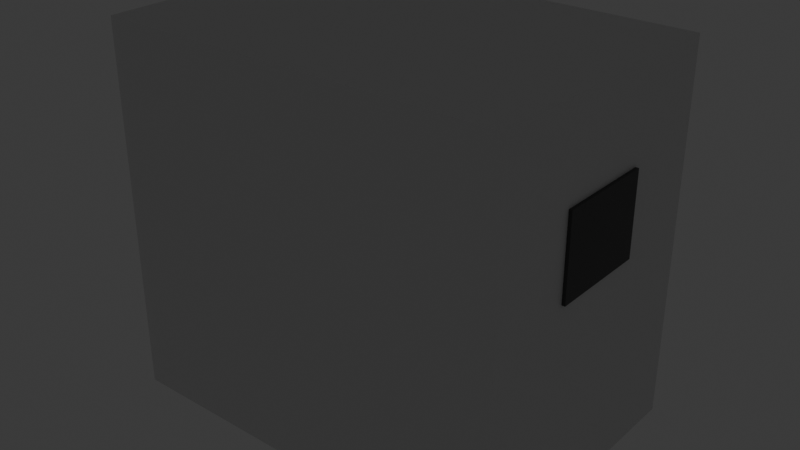 # Source: Level3.blend  (saved by Blender 5.1.30; exported with 4.5.12 LTS)
import bpy
from mathutils import Matrix  # noqa: F401  (used for matrix-valued properties, if any)

bpy.ops.wm.read_factory_settings(use_empty=True)
scene = bpy.context.scene
scene.name = 'Scene'

# ---- collections
col_collection = bpy.data.collections.new('Collection'); scene.collection.children.link(col_collection)

# ---- materials (node trees are filled in below, after node groups)
mat_material = bpy.data.materials.new('Material')
mat_material.alpha_threshold = 0.0
mat_material.use_backface_culling_lightprobe_volume = False
mat_material.roughness = 0.5
mat_material.line_color = (0.0, 0.0, 0.0, 1.0)
mat_tempdoor = bpy.data.materials.new('TempDoor')
mat_tempdoor.alpha_threshold = 0.0
mat_tempdoor.use_backface_culling_lightprobe_volume = False
mat_tempdoor.roughness = 0.5
mat_tempdoor.line_color = (0.0, 0.0, 0.0, 1.0)
mat_glass = bpy.data.materials.new('Glass')

# ---- material node trees
mat_material.use_nodes = True; mat_material.node_tree.nodes.clear()
_N = mat_material.node_tree.nodes; _L = mat_material.node_tree.links
n0 = _N.new('ShaderNodeOutputMaterial'); n0.name = 'Material Output'; n0.location = (200, 100)
n1 = _N.new('ShaderNodeBsdfPrincipled'); n1.name = 'Principled BSDF'; n1.location = (-200, 100)
_L.new(n1.outputs[0], n0.inputs[0])
n0.is_active_output = True
mat_tempdoor.use_nodes = True; mat_tempdoor.node_tree.nodes.clear()
_N = mat_tempdoor.node_tree.nodes; _L = mat_tempdoor.node_tree.links
n0 = _N.new('ShaderNodeOutputMaterial'); n0.name = 'Material Output'; n0.location = (200, 100)
n1 = _N.new('ShaderNodeBsdfPrincipled'); n1.name = 'Principled BSDF'; n1.location = (-200, 100)
n1.inputs[0].default_value = (0.07199, 0.07199, 0.07199, 1.0)
_L.new(n1.outputs[0], n0.inputs[0])
n0.is_active_output = True
mat_glass.use_nodes = True; mat_glass.node_tree.nodes.clear()
_N = mat_glass.node_tree.nodes; _L = mat_glass.node_tree.links
n0 = _N.new('ShaderNodeBsdfPrincipled'); n0.name = 'Principled BSDF'; n0.location = (-200, 100)
n0.inputs[0].default_value = (0.1644, 0.315, 0.8, 1.0)
n1 = _N.new('ShaderNodeOutputMaterial'); n1.name = 'Material Output'; n1.location = (200, 100)
_L.new(n0.outputs[0], n1.inputs[0])
n1.is_active_output = True

# ---- world
world_world = bpy.data.worlds.new('World'); scene.world = world_world
world_world.use_nodes = True; world_world.node_tree.nodes.clear()
_N = world_world.node_tree.nodes; _L = world_world.node_tree.links
n0 = _N.new('ShaderNodeOutputWorld'); n0.name = 'World Output'; n0.location = (200, 100)
n1 = _N.new('ShaderNodeBackground'); n1.name = 'Background'; n1.location = (-200, 100)
n1.inputs[0].default_value = (0.05088, 0.05088, 0.05088, 1.0)
_L.new(n1.outputs[0], n0.inputs[0])
n0.is_active_output = True
world_world.color = (0.05088, 0.05088, 0.05088)
world_world.sun_shadow_jitter_overblur = 0.0

# ---- lights
light_point = bpy.data.lights.new('Point', 'POINT')
light_point.energy = 30.0
light_point_001 = bpy.data.lights.new('Point.001', 'POINT')
light_point_001.energy = 30.0
light_point_002 = bpy.data.lights.new('Point.002', 'POINT')

# ---- meshes
me_cube_094 = bpy.data.meshes.new('Cube.094')
me_cube_094.from_pydata([(-0.1, -0.9, -0.1), (-0.1, -0.9, 0.1), (-0.1, 0.9, -0.1), (-0.1, 0.9, 0.1), (0.1, -0.9, -0.1), (0.1, -0.9, 0.1), (0.1, 0.9, -0.1), (0.1, 0.9, 0.1)], [], [(0, 1, 3, 2), (2, 3, 7, 6), (6, 7, 5, 4), (4, 5, 1, 0), (2, 6, 4, 0), (7, 3, 1, 5)])
_uv = me_cube_094.uv_layers.new(name='UVMap')
_uv.uv.foreach_set('vector', [0.0, 0.0, 1.0, 0.0, 1.0, 1.0, 0.0, 1.0, 0.0, 0.0, 1.0, 0.0, 1.0, 1.0, 0.0, 1.0, 0.0, 0.0, 1.0, 0.0, 1.0, 1.0, 0.0, 1.0, 0.0, 0.0, 1.0, 0.0, 1.0, 1.0, 0.0, 1.0, 0.0, 0.0, 1.0, 0.0, 1.0, 1.0, 0.0, 1.0, 0.0, 0.0, 1.0, 0.0, 1.0, 1.0, 0.0, 1.0])
me_cube_094.materials.append(mat_material)
me_cube_094.update()
me_cube_093 = bpy.data.meshes.new('Cube.093')
me_cube_093.from_pydata([(-0.1, -0.9, -0.1), (-0.1, -0.9, 0.1), (-0.1, 0.9, -0.1), (-0.1, 0.9, 0.1), (0.1, -0.9, -0.1), (0.1, -0.9, 0.1), (0.1, 0.9, -0.1), (0.1, 0.9, 0.1)], [], [(0, 1, 3, 2), (2, 3, 7, 6), (6, 7, 5, 4), (4, 5, 1, 0), (2, 6, 4, 0), (7, 3, 1, 5)])
_uv = me_cube_093.uv_layers.new(name='UVMap')
_uv.uv.foreach_set('vector', [0.0, 0.0, 1.0, 0.0, 1.0, 1.0, 0.0, 1.0, 0.0, 0.0, 1.0, 0.0, 1.0, 1.0, 0.0, 1.0, 0.0, 0.0, 1.0, 0.0, 1.0, 1.0, 0.0, 1.0, 0.0, 0.0, 1.0, 0.0, 1.0, 1.0, 0.0, 1.0, 0.0, 0.0, 1.0, 0.0, 1.0, 1.0, 0.0, 1.0, 0.0, 0.0, 1.0, 0.0, 1.0, 1.0, 0.0, 1.0])
me_cube_093.materials.append(mat_material)
me_cube_093.update()
me_cube_092 = bpy.data.meshes.new('Cube.092')
me_cube_092.from_pydata([(-0.09999, -0.9, -0.1), (-0.09999, -0.9, 0.1), (-0.09999, 0.9, -0.1), (-0.09999, 0.9, 0.1), (0.1, -0.9, -0.1), (0.1, -0.9, 0.1), (0.1, 0.9, -0.1), (0.1, 0.9, 0.1)], [], [(0, 1, 3, 2), (2, 3, 7, 6), (6, 7, 5, 4), (4, 5, 1, 0), (2, 6, 4, 0), (7, 3, 1, 5)])
_uv = me_cube_092.uv_layers.new(name='UVMap')
_uv.uv.foreach_set('vector', [0.0, 0.0, 1.0, 0.0, 1.0, 1.0, 0.0, 1.0, 0.0, 0.0, 1.0, 0.0, 1.0, 1.0, 0.0, 1.0, 0.0, 0.0, 1.0, 0.0, 1.0, 1.0, 0.0, 1.0, 0.0, 0.0, 1.0, 0.0, 1.0, 1.0, 0.0, 1.0, 0.0, 0.0, 1.0, 0.0, 1.0, 1.0, 0.0, 1.0, 0.0, 0.0, 1.0, 0.0, 1.0, 1.0, 0.0, 1.0])
me_cube_092.materials.append(mat_material)
me_cube_092.update()
me_cube_084 = bpy.data.meshes.new('Cube.084')
me_cube_084.from_pydata([(-0.1, -0.1, -1.75), (-0.1, -0.1, 1.75), (-0.1, 0.1, -1.75), (-0.1, 0.1, 1.75), (0.09999, -0.1, -1.75), (0.09999, -0.1, 1.75), (0.09999, 0.1, -1.75), (0.09999, 0.1, 1.75)], [], [(0, 1, 3, 2), (2, 3, 7, 6), (6, 7, 5, 4), (4, 5, 1, 0), (2, 6, 4, 0), (7, 3, 1, 5)])
_uv = me_cube_084.uv_layers.new(name='UVMap')
_uv.uv.foreach_set('vector', [0.0, 0.0, 1.0, 0.0, 1.0, 1.0, 0.0, 1.0, 0.0, 0.0, 1.0, 0.0, 1.0, 1.0, 0.0, 1.0, 0.0, 0.0, 1.0, 0.0, 1.0, 1.0, 0.0, 1.0, 0.0, 0.0, 1.0, 0.0, 1.0, 1.0, 0.0, 1.0, 0.0, 0.0, 1.0, 0.0, 1.0, 1.0, 0.0, 1.0, 0.0, 0.0, 1.0, 0.0, 1.0, 1.0, 0.0, 1.0])
me_cube_084.materials.append(mat_material)
me_cube_084.update()
me_cube_144 = bpy.data.meshes.new('Cube.144')
me_cube_144.from_pydata([(-1.0, -0.1, -1.5), (-1.0, -0.1, 1.5), (-1.0, 0.1, -1.5), (-1.0, 0.1, 1.5), (1.0, -0.1, -1.5), (1.0, -0.1, 1.5), (1.0, 0.1, -1.5), (1.0, 0.1, 1.5)], [], [(0, 1, 3, 2), (2, 3, 7, 6), (6, 7, 5, 4), (4, 5, 1, 0), (2, 6, 4, 0), (7, 3, 1, 5)])
_uv = me_cube_144.uv_layers.new(name='UVMap')
_uv.uv.foreach_set('vector', [0.0, 0.0, 1.0, 0.0, 1.0, 1.0, 0.0, 1.0, 0.0, 0.0, 1.0, 0.0, 1.0, 1.0, 0.0, 1.0, 0.0, 0.0, 1.0, 0.0, 1.0, 1.0, 0.0, 1.0, 0.0, 0.0, 1.0, 0.0, 1.0, 1.0, 0.0, 1.0, 0.0, 0.0, 1.0, 0.0, 1.0, 1.0, 0.0, 1.0, 0.0, 0.0, 1.0, 0.0, 1.0, 1.0, 0.0, 1.0])
me_cube_144.materials.append(mat_material)
me_cube_144.update()
me_cube_143 = bpy.data.meshes.new('Cube.143')
me_cube_143.from_pydata([(-1.0, -0.1, -1.5), (-1.0, -0.1, 1.5), (-1.0, 0.1, -1.5), (-1.0, 0.1, 1.5), (1.0, -0.1, -1.5), (1.0, -0.1, 1.5), (1.0, 0.1, -1.5), (1.0, 0.1, 1.5)], [], [(0, 1, 3, 2), (2, 3, 7, 6), (6, 7, 5, 4), (4, 5, 1, 0), (2, 6, 4, 0), (7, 3, 1, 5)])
_uv = me_cube_143.uv_layers.new(name='UVMap')
_uv.uv.foreach_set('vector', [0.0, 0.0, 1.0, 0.0, 1.0, 1.0, 0.0, 1.0, 0.0, 0.0, 1.0, 0.0, 1.0, 1.0, 0.0, 1.0, 0.0, 0.0, 1.0, 0.0, 1.0, 1.0, 0.0, 1.0, 0.0, 0.0, 1.0, 0.0, 1.0, 1.0, 0.0, 1.0, 0.0, 0.0, 1.0, 0.0, 1.0, 1.0, 0.0, 1.0, 0.0, 0.0, 1.0, 0.0, 1.0, 1.0, 0.0, 1.0])
me_cube_143.materials.append(mat_material)
me_cube_143.update()
me_cube_083 = bpy.data.meshes.new('Cube.083')
me_cube_083.from_pydata([(-0.1, -0.1, -1.75), (-0.1, -0.1, 1.75), (-0.1, 0.1, -1.75), (-0.1, 0.1, 1.75), (0.1, -0.1, -1.75), (0.1, -0.1, 1.75), (0.1, 0.1, -1.75), (0.1, 0.1, 1.75)], [], [(0, 1, 3, 2), (2, 3, 7, 6), (6, 7, 5, 4), (4, 5, 1, 0), (2, 6, 4, 0), (7, 3, 1, 5)])
_uv = me_cube_083.uv_layers.new(name='UVMap')
_uv.uv.foreach_set('vector', [0.0, 0.0, 1.0, 0.0, 1.0, 1.0, 0.0, 1.0, 0.0, 0.0, 1.0, 0.0, 1.0, 1.0, 0.0, 1.0, 0.0, 0.0, 1.0, 0.0, 1.0, 1.0, 0.0, 1.0, 0.0, 0.0, 1.0, 0.0, 1.0, 1.0, 0.0, 1.0, 0.0, 0.0, 1.0, 0.0, 1.0, 1.0, 0.0, 1.0, 0.0, 0.0, 1.0, 0.0, 1.0, 1.0, 0.0, 1.0])
me_cube_083.materials.append(mat_material)
me_cube_083.update()
me_cube_091 = bpy.data.meshes.new('Cube.091')
me_cube_091.from_pydata([(-0.09999, -0.9, -0.1), (-0.09999, -0.9, 0.1), (-0.09999, 0.9, -0.1), (-0.09999, 0.9, 0.1), (0.1, -0.9, -0.1), (0.1, -0.9, 0.1), (0.1, 0.9, -0.1), (0.1, 0.9, 0.1)], [], [(0, 1, 3, 2), (2, 3, 7, 6), (6, 7, 5, 4), (4, 5, 1, 0), (2, 6, 4, 0), (7, 3, 1, 5)])
_uv = me_cube_091.uv_layers.new(name='UVMap')
_uv.uv.foreach_set('vector', [0.0, 0.0, 1.0, 0.0, 1.0, 1.0, 0.0, 1.0, 0.0, 0.0, 1.0, 0.0, 1.0, 1.0, 0.0, 1.0, 0.0, 0.0, 1.0, 0.0, 1.0, 1.0, 0.0, 1.0, 0.0, 0.0, 1.0, 0.0, 1.0, 1.0, 0.0, 1.0, 0.0, 0.0, 1.0, 0.0, 1.0, 1.0, 0.0, 1.0, 0.0, 0.0, 1.0, 0.0, 1.0, 1.0, 0.0, 1.0])
me_cube_091.materials.append(mat_material)
me_cube_091.update()
me_cube_090 = bpy.data.meshes.new('Cube.090')
me_cube_090.from_pydata([(-0.1, -0.9, -0.1), (-0.1, -0.9, 0.1), (-0.1, 0.9, -0.1), (-0.1, 0.9, 0.1), (0.1, -0.9, -0.1), (0.1, -0.9, 0.1), (0.1, 0.9, -0.1), (0.1, 0.9, 0.1)], [], [(0, 1, 3, 2), (2, 3, 7, 6), (6, 7, 5, 4), (4, 5, 1, 0), (2, 6, 4, 0), (7, 3, 1, 5)])
_uv = me_cube_090.uv_layers.new(name='UVMap')
_uv.uv.foreach_set('vector', [0.0, 0.0, 1.0, 0.0, 1.0, 1.0, 0.0, 1.0, 0.0, 0.0, 1.0, 0.0, 1.0, 1.0, 0.0, 1.0, 0.0, 0.0, 1.0, 0.0, 1.0, 1.0, 0.0, 1.0, 0.0, 0.0, 1.0, 0.0, 1.0, 1.0, 0.0, 1.0, 0.0, 0.0, 1.0, 0.0, 1.0, 1.0, 0.0, 1.0, 0.0, 0.0, 1.0, 0.0, 1.0, 1.0, 0.0, 1.0])
me_cube_090.materials.append(mat_material)
me_cube_090.update()
me_cube_080 = bpy.data.meshes.new('Cube.080')
me_cube_080.from_pydata([(-0.1, -0.1, -0.75), (-0.1, -0.1, 0.75), (-0.1, 0.1, -0.75), (-0.1, 0.1, 0.75), (0.1, -0.1, -0.75), (0.1, -0.1, 0.75), (0.1, 0.1, -0.75), (0.1, 0.1, 0.75)], [], [(0, 1, 3, 2), (2, 3, 7, 6), (6, 7, 5, 4), (4, 5, 1, 0), (2, 6, 4, 0), (7, 3, 1, 5)])
_uv = me_cube_080.uv_layers.new(name='UVMap')
_uv.uv.foreach_set('vector', [0.0, 0.0, 1.0, 0.0, 1.0, 1.0, 0.0, 1.0, 0.0, 0.0, 1.0, 0.0, 1.0, 1.0, 0.0, 1.0, 0.0, 0.0, 1.0, 0.0, 1.0, 1.0, 0.0, 1.0, 0.0, 0.0, 1.0, 0.0, 1.0, 1.0, 0.0, 1.0, 0.0, 0.0, 1.0, 0.0, 1.0, 1.0, 0.0, 1.0, 0.0, 0.0, 1.0, 0.0, 1.0, 1.0, 0.0, 1.0])
me_cube_080.materials.append(mat_material)
me_cube_080.update()
me_cube_079 = bpy.data.meshes.new('Cube.079')
me_cube_079.from_pydata([(-0.1, -0.1, -0.75), (-0.1, -0.1, 0.75), (-0.1, 0.1, -0.75), (-0.1, 0.1, 0.75), (0.1, -0.1, -0.75), (0.1, -0.1, 0.75), (0.1, 0.1, -0.75), (0.1, 0.1, 0.75)], [], [(0, 1, 3, 2), (2, 3, 7, 6), (6, 7, 5, 4), (4, 5, 1, 0), (2, 6, 4, 0), (7, 3, 1, 5)])
_uv = me_cube_079.uv_layers.new(name='UVMap')
_uv.uv.foreach_set('vector', [0.0, 0.0, 1.0, 0.0, 1.0, 1.0, 0.0, 1.0, 0.0, 0.0, 1.0, 0.0, 1.0, 1.0, 0.0, 1.0, 0.0, 0.0, 1.0, 0.0, 1.0, 1.0, 0.0, 1.0, 0.0, 0.0, 1.0, 0.0, 1.0, 1.0, 0.0, 1.0, 0.0, 0.0, 1.0, 0.0, 1.0, 1.0, 0.0, 1.0, 0.0, 0.0, 1.0, 0.0, 1.0, 1.0, 0.0, 1.0])
me_cube_079.materials.append(mat_material)
me_cube_079.update()
me_cube_089 = bpy.data.meshes.new('Cube.089')
me_cube_089.from_pydata([(-0.1, -0.9, -0.1), (-0.1, -0.9, 0.1), (-0.1, 0.9, -0.1), (-0.1, 0.9, 0.1), (0.1, -0.9, -0.1), (0.1, -0.9, 0.1), (0.1, 0.9, -0.1), (0.1, 0.9, 0.1)], [], [(0, 1, 3, 2), (2, 3, 7, 6), (6, 7, 5, 4), (4, 5, 1, 0), (2, 6, 4, 0), (7, 3, 1, 5)])
_uv = me_cube_089.uv_layers.new(name='UVMap')
_uv.uv.foreach_set('vector', [0.0, 0.0, 1.0, 0.0, 1.0, 1.0, 0.0, 1.0, 0.0, 0.0, 1.0, 0.0, 1.0, 1.0, 0.0, 1.0, 0.0, 0.0, 1.0, 0.0, 1.0, 1.0, 0.0, 1.0, 0.0, 0.0, 1.0, 0.0, 1.0, 1.0, 0.0, 1.0, 0.0, 0.0, 1.0, 0.0, 1.0, 1.0, 0.0, 1.0, 0.0, 0.0, 1.0, 0.0, 1.0, 1.0, 0.0, 1.0])
me_cube_089.materials.append(mat_material)
me_cube_089.update()
me_cube_088 = bpy.data.meshes.new('Cube.088')
me_cube_088.from_pydata([(-0.1, -0.9, -0.1), (-0.1, -0.9, 0.1), (-0.1, 0.9, -0.1), (-0.1, 0.9, 0.1), (0.1, -0.9, -0.1), (0.1, -0.9, 0.1), (0.1, 0.9, -0.1), (0.1, 0.9, 0.1)], [], [(0, 1, 3, 2), (2, 3, 7, 6), (6, 7, 5, 4), (4, 5, 1, 0), (2, 6, 4, 0), (7, 3, 1, 5)])
_uv = me_cube_088.uv_layers.new(name='UVMap')
_uv.uv.foreach_set('vector', [0.0, 0.0, 1.0, 0.0, 1.0, 1.0, 0.0, 1.0, 0.0, 0.0, 1.0, 0.0, 1.0, 1.0, 0.0, 1.0, 0.0, 0.0, 1.0, 0.0, 1.0, 1.0, 0.0, 1.0, 0.0, 0.0, 1.0, 0.0, 1.0, 1.0, 0.0, 1.0, 0.0, 0.0, 1.0, 0.0, 1.0, 1.0, 0.0, 1.0, 0.0, 0.0, 1.0, 0.0, 1.0, 1.0, 0.0, 1.0])
me_cube_088.materials.append(mat_material)
me_cube_088.update()
me_cube_071 = bpy.data.meshes.new('Cube.071')
me_cube_071.from_pydata([(-0.1, -0.1, -1.0), (-0.1, -0.1, 1.0), (-0.1, 0.1, -1.0), (-0.1, 0.1, 1.0), (0.1, -0.1, -1.0), (0.1, -0.1, 1.0), (0.1, 0.1, -1.0), (0.1, 0.1, 1.0)], [], [(0, 1, 3, 2), (2, 3, 7, 6), (6, 7, 5, 4), (4, 5, 1, 0), (2, 6, 4, 0), (7, 3, 1, 5)])
_uv = me_cube_071.uv_layers.new(name='UVMap')
_uv.uv.foreach_set('vector', [0.0, 0.0, 1.0, 0.0, 1.0, 1.0, 0.0, 1.0, 0.0, 0.0, 1.0, 0.0, 1.0, 1.0, 0.0, 1.0, 0.0, 0.0, 1.0, 0.0, 1.0, 1.0, 0.0, 1.0, 0.0, 0.0, 1.0, 0.0, 1.0, 1.0, 0.0, 1.0, 0.0, 0.0, 1.0, 0.0, 1.0, 1.0, 0.0, 1.0, 0.0, 0.0, 1.0, 0.0, 1.0, 1.0, 0.0, 1.0])
me_cube_071.materials.append(mat_material)
me_cube_071.update()
me_cube_063 = bpy.data.meshes.new('Cube.063')
me_cube_063.from_pydata([(-1.0, -0.1, -1.0), (-1.0, -0.1, 1.0), (-1.0, 0.1, -1.0), (-1.0, 0.1, 1.0), (1.0, -0.1, -1.0), (1.0, -0.1, 1.0), (1.0, 0.1, -1.0), (1.0, 0.1, 1.0)], [], [(0, 1, 3, 2), (2, 3, 7, 6), (6, 7, 5, 4), (4, 5, 1, 0), (2, 6, 4, 0), (7, 3, 1, 5)])
_uv = me_cube_063.uv_layers.new(name='UVMap')
_uv.uv.foreach_set('vector', [0.0, 0.0, 1.0, 0.0, 1.0, 1.0, 0.0, 1.0, 0.0, 0.0, 1.0, 0.0, 1.0, 1.0, 0.0, 1.0, 0.0, 0.0, 1.0, 0.0, 1.0, 1.0, 0.0, 1.0, 0.0, 0.0, 1.0, 0.0, 1.0, 1.0, 0.0, 1.0, 0.0, 0.0, 1.0, 0.0, 1.0, 1.0, 0.0, 1.0, 0.0, 0.0, 1.0, 0.0, 1.0, 1.0, 0.0, 1.0])
me_cube_063.materials.append(mat_material)
me_cube_063.update()
me_cube_087 = bpy.data.meshes.new('Cube.087')
me_cube_087.from_pydata([(-0.1, -0.9, -0.1), (-0.1, -0.9, 0.1), (-0.1, 0.9, -0.1), (-0.1, 0.9, 0.1), (0.1, -0.9, -0.1), (0.1, -0.9, 0.1), (0.1, 0.9, -0.1), (0.1, 0.9, 0.1)], [], [(0, 1, 3, 2), (2, 3, 7, 6), (6, 7, 5, 4), (4, 5, 1, 0), (2, 6, 4, 0), (7, 3, 1, 5)])
_uv = me_cube_087.uv_layers.new(name='UVMap')
_uv.uv.foreach_set('vector', [0.0, 0.0, 1.0, 0.0, 1.0, 1.0, 0.0, 1.0, 0.0, 0.0, 1.0, 0.0, 1.0, 1.0, 0.0, 1.0, 0.0, 0.0, 1.0, 0.0, 1.0, 1.0, 0.0, 1.0, 0.0, 0.0, 1.0, 0.0, 1.0, 1.0, 0.0, 1.0, 0.0, 0.0, 1.0, 0.0, 1.0, 1.0, 0.0, 1.0, 0.0, 0.0, 1.0, 0.0, 1.0, 1.0, 0.0, 1.0])
me_cube_087.materials.append(mat_material)
me_cube_087.update()
me_cube_095 = bpy.data.meshes.new('Cube.095')
me_cube_095.from_pydata([(-0.1, -0.1, -2.0), (-0.1, -0.1, 2.0), (-0.1, 0.1, -2.0), (-0.1, 0.1, 2.0), (0.1, -0.1, -2.0), (0.1, -0.1, 2.0), (0.1, 0.1, -2.0), (0.1, 0.1, 2.0)], [], [(0, 1, 3, 2), (2, 3, 7, 6), (6, 7, 5, 4), (4, 5, 1, 0), (2, 6, 4, 0), (7, 3, 1, 5)])
_uv = me_cube_095.uv_layers.new(name='UVMap')
_uv.uv.foreach_set('vector', [0.0, 0.0, 1.0, 0.0, 1.0, 1.0, 0.0, 1.0, 0.0, 0.0, 1.0, 0.0, 1.0, 1.0, 0.0, 1.0, 0.0, 0.0, 1.0, 0.0, 1.0, 1.0, 0.0, 1.0, 0.0, 0.0, 1.0, 0.0, 1.0, 1.0, 0.0, 1.0, 0.0, 0.0, 1.0, 0.0, 1.0, 1.0, 0.0, 1.0, 0.0, 0.0, 1.0, 0.0, 1.0, 1.0, 0.0, 1.0])
me_cube_095.materials.append(mat_material)
me_cube_095.update()
me_cube_057 = bpy.data.meshes.new('Cube.057')
me_cube_057.from_pydata([(-1.0, -0.1, -1.0), (-1.0, -0.1, 1.0), (-1.0, 0.1, -1.0), (-1.0, 0.1, 1.0), (1.0, -0.1, -1.0), (1.0, -0.1, 1.0), (1.0, 0.1, -1.0), (1.0, 0.1, 1.0)], [], [(0, 1, 3, 2), (2, 3, 7, 6), (6, 7, 5, 4), (4, 5, 1, 0), (2, 6, 4, 0), (7, 3, 1, 5)])
_uv = me_cube_057.uv_layers.new(name='UVMap')
_uv.uv.foreach_set('vector', [0.0, 0.0, 1.0, 0.0, 1.0, 1.0, 0.0, 1.0, 0.0, 0.0, 1.0, 0.0, 1.0, 1.0, 0.0, 1.0, 0.0, 0.0, 1.0, 0.0, 1.0, 1.0, 0.0, 1.0, 0.0, 0.0, 1.0, 0.0, 1.0, 1.0, 0.0, 1.0, 0.0, 0.0, 1.0, 0.0, 1.0, 1.0, 0.0, 1.0, 0.0, 0.0, 1.0, 0.0, 1.0, 1.0, 0.0, 1.0])
me_cube_057.materials.append(mat_material)
me_cube_057.update()
me_cube_049 = bpy.data.meshes.new('Cube.049')
me_cube_049.from_pydata([(-1.0, -2.1, -0.1), (-1.0, -2.1, 0.1), (-1.0, 2.1, -0.1), (-1.0, 2.1, 0.1), (1.0, -2.1, -0.1), (1.0, -2.1, 0.1), (1.0, 2.1, -0.1), (1.0, 2.1, 0.1)], [], [(0, 1, 3, 2), (2, 3, 7, 6), (6, 7, 5, 4), (4, 5, 1, 0), (2, 6, 4, 0), (7, 3, 1, 5)])
_uv = me_cube_049.uv_layers.new(name='UVMap')
_uv.uv.foreach_set('vector', [0.0, 0.0, 1.0, 0.0, 1.0, 1.0, 0.0, 1.0, 0.0, 0.0, 1.0, 0.0, 1.0, 1.0, 0.0, 1.0, 0.0, 0.0, 1.0, 0.0, 1.0, 1.0, 0.0, 1.0, 0.0, 0.0, 1.0, 0.0, 1.0, 1.0, 0.0, 1.0, 0.0, 0.0, 1.0, 0.0, 1.0, 1.0, 0.0, 1.0, 0.0, 0.0, 1.0, 0.0, 1.0, 1.0, 0.0, 1.0])
me_cube_049.materials.append(mat_material)
me_cube_049.update()
me_plane_003 = bpy.data.meshes.new('Plane.003')
me_plane_003.from_pydata([(-6.221, -4.45, -4.786), (5.779, -4.45, -4.786), (-6.221, 3.55, -4.786), (5.779, 3.55, -4.786), (-6.221, 3.55, -2.286), (5.779, 3.55, -2.286), (-6.221, 3.55, 2.714), (5.779, 3.55, 2.714), (-6.221, 3.55, 4.214), (5.779, 3.55, 4.214), (3.779, -4.45, -4.786), (3.779, 3.55, -4.786), (3.779, 3.55, -2.286), (3.779, 3.55, 2.714), (3.779, 3.55, 4.214), (0.7786, 3.55, -4.786), (0.7786, 3.55, -2.286), (0.7786, 3.55, 2.714), (0.7786, 3.55, 4.214), (0.7786, -4.45, -4.786), (-1.221, 3.55, -4.786), (-1.221, 3.55, -2.286), (-1.221, 3.55, 2.714), (-1.221, 3.55, 4.214), (-1.221, -4.45, -4.786), (-4.221, 3.55, -4.786), (-4.221, 3.55, -2.286), (-4.221, 3.55, 2.714), (-4.221, 3.55, 4.214), (-4.221, -4.45, -4.786), (5.779, 3.55, 0.2143), (-6.221, 3.55, 0.2143), (3.779, 3.55, 0.2143), (0.7786, 3.55, 0.2143), (-1.221, 3.55, 0.2143), (-4.221, 3.55, 0.2143), (-6.221, -4.45, -2.286), (5.779, -4.45, -2.286), (3.779, -4.45, -2.286), (0.7786, -4.45, -2.286), (-1.221, -4.45, -2.286), (-4.221, -4.45, -2.286), (-6.221, -4.45, 0.2143), (5.779, -4.45, 0.2143), (3.779, -4.45, 0.2143), (0.7786, -4.45, 0.2143), (-1.221, -4.45, 0.2143), (-4.221, -4.45, 0.2143), (-6.221, -4.45, 2.714), (5.779, -4.45, 2.714), (3.779, -4.45, 2.714), (0.7786, -4.45, 2.714), (-1.221, -4.45, 2.714), (-4.221, -4.45, 2.714), (-6.221, -4.45, 4.214), (5.779, -4.45, 4.214), (3.779, -4.45, 4.214), (0.7786, -4.45, 4.214), (-1.221, -4.45, 4.214), (-4.221, -4.45, 4.214), (-6.221, 0.55, -4.786), (5.779, 0.55, -4.786), (3.779, 0.55, -4.786), (0.7786, 0.55, -4.786), (-1.221, 0.55, -4.786), (-4.221, 0.55, -4.786), (5.779, 0.55, -2.286), (5.779, 0.55, 0.2143), (5.779, 0.55, 2.714), (5.779, 0.55, 4.214), (-6.221, -1.45, -4.786), (5.779, -1.45, -4.786), (3.779, -1.45, -4.786), (0.7786, -1.45, -4.786), (-1.221, -1.45, -4.786), (-4.221, -1.45, -4.786), (5.779, -1.45, -2.286), (5.779, -1.45, 0.2143), (5.779, -1.45, 2.714), (5.779, -1.45, 4.214), (-6.221, 0.55, -2.286), (-6.221, -1.45, -2.286), (-6.221, 0.55, 0.2143), (-6.221, -1.45, 0.2143), (-6.221, 0.55, 2.714), (-6.221, -1.45, 2.714), (-6.221, 0.55, 4.214), (-6.221, -1.45, 4.214), (-4.221, 0.55, 4.214), (-4.221, -1.45, 4.214), (-1.221, 0.55, 4.214), (-1.221, -1.45, 4.214), (0.7786, 0.55, 4.214), (0.7786, -1.45, 4.214), (3.779, 0.55, 4.214), (3.779, -1.45, 4.214), (3.779, 3.75, 0.2143), (3.779, 3.75, 2.714), (0.7786, 3.75, 2.714), (0.7786, 3.75, -4.786), (0.7786, 3.75, -2.286), (0.7786, 3.75, 0.2143), (-1.221, 3.75, -4.786), (-1.221, 3.75, -2.286), (-1.221, 3.75, 2.714), (-1.221, 3.75, 0.2143), (-4.221, 3.75, 2.714), (-4.221, 3.75, 0.2143), (5.979, -1.45, 0.2143), (5.979, 0.55, 0.2143), (5.979, -1.45, 2.714), (5.979, 0.55, 2.714)], [], [(62, 61, 3, 11), (11, 3, 5, 12), (32, 30, 7, 13), (13, 7, 9, 14), (17, 13, 14, 18), (33, 32, 96, 101), (15, 11, 12, 16), (63, 62, 11, 15), (64, 63, 15, 20), (16, 21, 103, 100), (22, 27, 106, 104), (22, 17, 18, 23), (27, 22, 23, 28), (34, 33, 101, 105), (25, 20, 21, 26), (65, 64, 20, 25), (60, 65, 25, 2), (2, 25, 26, 4), (31, 35, 27, 6), (6, 27, 28, 8), (4, 26, 35, 31), (26, 21, 34, 35), (21, 16, 33, 34), (16, 12, 32, 33), (12, 5, 30, 32), (71, 1, 37, 76), (19, 24, 40, 39), (24, 29, 41, 40), (1, 10, 38, 37), (10, 19, 39, 38), (29, 0, 36, 41), (39, 40, 46, 45), (76, 37, 43, 77), (40, 41, 47, 46), (38, 39, 45, 44), (37, 38, 44, 43), (41, 36, 42, 47), (77, 43, 49, 78), (46, 47, 53, 52), (44, 45, 51, 50), (43, 44, 50, 49), (47, 42, 48, 53), (45, 46, 52, 51), (52, 53, 59, 58), (50, 51, 57, 56), (49, 50, 56, 55), (53, 48, 54, 59), (51, 52, 58, 57), (78, 49, 55, 79), (7, 68, 69, 9), (30, 67, 68, 7), (5, 66, 67, 30), (3, 61, 66, 5), (70, 75, 65, 60), (75, 74, 64, 65), (74, 73, 63, 64), (73, 72, 62, 63), (72, 71, 61, 62), (10, 1, 71, 72), (19, 10, 72, 73), (24, 19, 73, 74), (29, 24, 74, 75), (0, 29, 75, 70), (68, 78, 79, 69), (77, 78, 110, 108), (66, 76, 77, 67), (61, 71, 76, 66), (70, 60, 80, 81), (60, 2, 4, 80), (0, 70, 81, 36), (81, 80, 82, 83), (80, 4, 31, 82), (36, 81, 83, 42), (83, 82, 84, 85), (82, 31, 6, 84), (42, 83, 85, 48), (85, 84, 86, 87), (84, 6, 8, 86), (48, 85, 87, 54), (87, 86, 88, 89), (86, 8, 28, 88), (54, 87, 89, 59), (89, 88, 90, 91), (88, 28, 23, 90), (59, 89, 91, 58), (91, 90, 92, 93), (90, 23, 18, 92), (58, 91, 93, 57), (93, 92, 94, 95), (92, 18, 14, 94), (57, 93, 95, 56), (95, 94, 69, 79), (94, 14, 9, 69), (56, 95, 79, 55), (32, 13, 97, 96), (17, 22, 104, 98), (27, 35, 107, 106), (35, 34, 105, 107), (13, 17, 98, 97), (20, 15, 99, 102), (21, 20, 102, 103), (15, 16, 100, 99), (68, 67, 109, 111), (67, 77, 108, 109), (78, 68, 111, 110)])
_uv = me_plane_003.uv_layers.new(name='UVMap')
_uv.uv.foreach_set('vector', [0.0, 0.0, 1.0, 0.0, 1.0, 1.0, 0.0, 1.0, 0.0, 0.0, 1.0, 0.0, 1.0, 1.0, 0.0, 1.0, 0.0, 0.0, 1.0, 0.0, 1.0, 1.0, 0.0, 1.0, 0.0, 0.0, 1.0, 0.0, 1.0, 1.0, 0.0, 1.0, 0.0, 0.0, 1.0, 0.0, 1.0, 1.0, 0.0, 1.0, 0.0, 0.0, 1.0, 0.0, 1.0, 1.0, 0.0, 1.0, 0.0, 0.0, 1.0, 0.0, 1.0, 1.0, 0.0, 1.0, 0.0, 0.0, 1.0, 0.0, 1.0, 1.0, 0.0, 1.0, 0.0, 0.0, 1.0, 0.0, 1.0, 1.0, 0.0, 1.0, 0.0, 0.0, 1.0, 0.0, 1.0, 1.0, 0.0, 1.0, 0.0, 0.0, 1.0, 0.0, 1.0, 1.0, 0.0, 1.0, 0.0, 0.0, 1.0, 0.0, 1.0, 1.0, 0.0, 1.0, 0.0, 0.0, 1.0, 0.0, 1.0, 1.0, 0.0, 1.0, 0.0, 0.0, 1.0, 0.0, 1.0, 1.0, 0.0, 1.0, 0.0, 0.0, 1.0, 0.0, 1.0, 1.0, 0.0, 1.0, 0.0, 0.0, 1.0, 0.0, 1.0, 1.0, 0.0, 1.0, 0.0, 0.0, 1.0, 0.0, 1.0, 1.0, 0.0, 1.0, 0.0, 0.0, 1.0, 0.0, 1.0, 1.0, 0.0, 1.0, 0.0, 0.0, 1.0, 0.0, 1.0, 1.0, 0.0, 1.0, 0.0, 0.0, 1.0, 0.0, 1.0, 1.0, 0.0, 1.0, 0.0, 0.0, 1.0, 0.0, 1.0, 1.0, 0.0, 1.0, 0.0, 0.0, 1.0, 0.0, 1.0, 1.0, 0.0, 1.0, 0.0, 0.0, 1.0, 0.0, 1.0, 1.0, 0.0, 1.0, 0.0, 0.0, 1.0, 0.0, 1.0, 1.0, 0.0, 1.0, 0.0, 0.0, 1.0, 0.0, 1.0, 1.0, 0.0, 1.0, 0.0, 0.0, 1.0, 0.0, 1.0, 1.0, 0.0, 1.0, 0.0, 0.0, 1.0, 0.0, 1.0, 1.0, 0.0, 1.0, 0.0, 0.0, 1.0, 0.0, 1.0, 1.0, 0.0, 1.0, 0.0, 0.0, 1.0, 0.0, 1.0, 1.0, 0.0, 1.0, 0.0, 0.0, 1.0, 0.0, 1.0, 1.0, 0.0, 1.0, 0.0, 0.0, 1.0, 0.0, 1.0, 1.0, 0.0, 1.0, 0.0, 0.0, 1.0, 0.0, 1.0, 1.0, 0.0, 1.0, 0.0, 0.0, 1.0, 0.0, 1.0, 1.0, 0.0, 1.0, 0.0, 0.0, 1.0, 0.0, 1.0, 1.0, 0.0, 1.0, 0.0, 0.0, 1.0, 0.0, 1.0, 1.0, 0.0, 1.0, 0.0, 0.0, 1.0, 0.0, 1.0, 1.0, 0.0, 1.0, 0.0, 0.0, 1.0, 0.0, 1.0, 1.0, 0.0, 1.0, 0.0, 0.0, 1.0, 0.0, 1.0, 1.0, 0.0, 1.0, 0.0, 0.0, 1.0, 0.0, 1.0, 1.0, 0.0, 1.0, 0.0, 0.0, 1.0, 0.0, 1.0, 1.0, 0.0, 1.0, 0.0, 0.0, 1.0, 0.0, 1.0, 1.0, 0.0, 1.0, 0.0, 0.0, 1.0, 0.0, 1.0, 1.0, 0.0, 1.0, 0.0, 0.0, 1.0, 0.0, 1.0, 1.0, 0.0, 1.0, 0.0, 0.0, 1.0, 0.0, 1.0, 1.0, 0.0, 1.0, 0.0, 0.0, 1.0, 0.0, 1.0, 1.0, 0.0, 1.0, 0.0, 0.0, 1.0, 0.0, 1.0, 1.0, 0.0, 1.0, 0.0, 0.0, 1.0, 0.0, 1.0, 1.0, 0.0, 1.0, 0.0, 0.0, 1.0, 0.0, 1.0, 1.0, 0.0, 1.0, 0.0, 0.0, 1.0, 0.0, 1.0, 1.0, 0.0, 1.0, 0.0, 0.0, 1.0, 0.0, 1.0, 1.0, 0.0, 1.0, 0.0, 0.0, 1.0, 0.0, 1.0, 1.0, 0.0, 1.0, 0.0, 0.0, 1.0, 0.0, 1.0, 1.0, 0.0, 1.0, 0.0, 0.0, 1.0, 0.0, 1.0, 1.0, 0.0, 1.0, 0.0, 0.0, 1.0, 0.0, 1.0, 1.0, 0.0, 1.0, 0.0, 0.0, 1.0, 0.0, 1.0, 1.0, 0.0, 1.0, 0.0, 0.0, 1.0, 0.0, 1.0, 1.0, 0.0, 1.0, 0.0, 0.0, 1.0, 0.0, 1.0, 1.0, 0.0, 1.0, 0.0, 0.0, 1.0, 0.0, 1.0, 1.0, 0.0, 1.0, 0.0, 0.0, 1.0, 0.0, 1.0, 1.0, 0.0, 1.0, 0.0, 0.0, 1.0, 0.0, 1.0, 1.0, 0.0, 1.0, 0.0, 0.0, 1.0, 0.0, 1.0, 1.0, 0.0, 1.0, 0.0, 0.0, 1.0, 0.0, 1.0, 1.0, 0.0, 1.0, 0.0, 0.0, 1.0, 0.0, 1.0, 1.0, 0.0, 1.0, 0.0, 0.0, 1.0, 0.0, 1.0, 1.0, 0.0, 1.0, 0.0, 0.0, 1.0, 0.0, 1.0, 1.0, 0.0, 1.0, 0.0, 0.0, 1.0, 0.0, 1.0, 1.0, 0.0, 1.0, 0.0, 0.0, 1.0, 0.0, 1.0, 1.0, 0.0, 1.0, 0.0, 0.0, 1.0, 0.0, 1.0, 1.0, 0.0, 1.0, 0.0, 0.0, 1.0, 0.0, 1.0, 1.0, 0.0, 1.0, 0.0, 0.0, 1.0, 0.0, 1.0, 1.0, 0.0, 1.0, 0.0, 0.0, 1.0, 0.0, 1.0, 1.0, 0.0, 1.0, 0.0, 0.0, 1.0, 0.0, 1.0, 1.0, 0.0, 1.0, 0.0, 0.0, 1.0, 0.0, 1.0, 1.0, 0.0, 1.0, 0.0, 0.0, 1.0, 0.0, 1.0, 1.0, 0.0, 1.0, 0.0, 0.0, 1.0, 0.0, 1.0, 1.0, 0.0, 1.0, 0.0, 0.0, 1.0, 0.0, 1.0, 1.0, 0.0, 1.0, 0.0, 0.0, 1.0, 0.0, 1.0, 1.0, 0.0, 1.0, 0.0, 0.0, 1.0, 0.0, 1.0, 1.0, 0.0, 1.0, 0.0, 0.0, 1.0, 0.0, 1.0, 1.0, 0.0, 1.0, 0.0, 0.0, 1.0, 0.0, 1.0, 1.0, 0.0, 1.0, 0.0, 0.0, 1.0, 0.0, 1.0, 1.0, 0.0, 1.0, 0.0, 0.0, 1.0, 0.0, 1.0, 1.0, 0.0, 1.0, 0.0, 0.0, 1.0, 0.0, 1.0, 1.0, 0.0, 1.0, 0.0, 0.0, 1.0, 0.0, 1.0, 1.0, 0.0, 1.0, 0.0, 0.0, 1.0, 0.0, 1.0, 1.0, 0.0, 1.0, 0.0, 0.0, 1.0, 0.0, 1.0, 1.0, 0.0, 1.0, 0.0, 0.0, 1.0, 0.0, 1.0, 1.0, 0.0, 1.0, 0.0, 0.0, 1.0, 0.0, 1.0, 1.0, 0.0, 1.0, 0.0, 0.0, 1.0, 0.0, 1.0, 1.0, 0.0, 1.0, 0.0, 0.0, 1.0, 0.0, 1.0, 1.0, 0.0, 1.0, 0.0, 0.0, 1.0, 0.0, 1.0, 1.0, 0.0, 1.0, 0.0, 0.0, 1.0, 0.0, 1.0, 1.0, 0.0, 1.0, 0.0, 0.0, 1.0, 0.0, 1.0, 1.0, 0.0, 1.0, 0.0, 0.0, 1.0, 0.0, 1.0, 1.0, 0.0, 1.0, 0.0, 0.0, 1.0, 0.0, 1.0, 1.0, 0.0, 1.0, 0.0, 0.0, 1.0, 0.0, 1.0, 1.0, 0.0, 1.0, 0.0, 0.0, 1.0, 0.0, 1.0, 1.0, 0.0, 1.0, 0.0, 0.0, 1.0, 0.0, 1.0, 1.0, 0.0, 1.0, 0.0, 0.0, 1.0, 0.0, 1.0, 1.0, 0.0, 1.0, 0.0, 0.0, 1.0, 0.0, 1.0, 1.0, 0.0, 1.0, 0.0, 0.0, 1.0, 0.0, 1.0, 1.0, 0.0, 1.0, 0.0, 0.0, 1.0, 0.0, 1.0, 1.0, 0.0, 1.0, 0.0, 0.0, 1.0, 0.0, 1.0, 1.0, 0.0, 1.0, 0.0, 0.0, 1.0, 0.0, 1.0, 1.0, 0.0, 1.0, 0.0, 0.0, 1.0, 0.0, 1.0, 1.0, 0.0, 1.0])
me_plane_003.materials.append(mat_material)
me_plane_003.update()
me_cube_127 = bpy.data.meshes.new('Cube.127')
me_cube_127.from_pydata([(-6.2, -4.2, -1.1), (-6.2, -4.2, 0.1), (-6.2, 4.2, -1.1), (-6.2, 4.2, 0.1), (6.2, -4.2, -1.1), (6.2, -4.2, 0.1), (6.2, 4.2, -1.1), (6.2, 4.2, 0.1)], [], [(0, 1, 3, 2), (2, 3, 7, 6), (6, 7, 5, 4), (4, 5, 1, 0), (2, 6, 4, 0), (7, 3, 1, 5)])
_uv = me_cube_127.uv_layers.new(name='UVMap')
_uv.uv.foreach_set('vector', [0.0, 0.0, 1.0, 0.0, 1.0, 1.0, 0.0, 1.0, 0.0, 0.0, 1.0, 0.0, 1.0, 1.0, 0.0, 1.0, 0.0, 0.0, 1.0, 0.0, 1.0, 1.0, 0.0, 1.0, 0.0, 0.0, 1.0, 0.0, 1.0, 1.0, 0.0, 1.0, 0.0, 0.0, 1.0, 0.0, 1.0, 1.0, 0.0, 1.0, 0.0, 0.0, 1.0, 0.0, 1.0, 1.0, 0.0, 1.0])
me_cube_127.materials.append(mat_material)
me_cube_127.update()
me_cube_122 = bpy.data.meshes.new('Cube.122')
me_cube_122.from_pydata([(-6.2, -4.2, -0.1), (-6.2, -4.2, 1.1), (-6.2, 4.2, -0.1), (-6.2, 4.2, 1.1), (6.2, -4.2, -0.1), (6.2, -4.2, 1.1), (6.2, 4.2, -0.1), (6.2, 4.2, 1.1)], [], [(0, 1, 3, 2), (2, 3, 7, 6), (6, 7, 5, 4), (4, 5, 1, 0), (2, 6, 4, 0), (7, 3, 1, 5)])
_uv = me_cube_122.uv_layers.new(name='UVMap')
_uv.uv.foreach_set('vector', [0.0, 0.0, 1.0, 0.0, 1.0, 1.0, 0.0, 1.0, 0.0, 0.0, 1.0, 0.0, 1.0, 1.0, 0.0, 1.0, 0.0, 0.0, 1.0, 0.0, 1.0, 1.0, 0.0, 1.0, 0.0, 0.0, 1.0, 0.0, 1.0, 1.0, 0.0, 1.0, 0.0, 0.0, 1.0, 0.0, 1.0, 1.0, 0.0, 1.0, 0.0, 0.0, 1.0, 0.0, 1.0, 1.0, 0.0, 1.0])
me_cube_122.materials.append(mat_material)
me_cube_122.update()
me_cube_104 = bpy.data.meshes.new('Cube.104')
me_cube_104.from_pydata([(-2.6, -0.1, -1.25), (-2.6, -0.1, 1.25), (-2.6, 0.1, -1.25), (-2.6, 0.1, 1.25), (2.6, -0.1, -1.25), (2.6, -0.1, 1.25), (2.6, 0.1, -1.25), (2.6, 0.1, 1.25)], [], [(0, 1, 3, 2), (2, 3, 7, 6), (6, 7, 5, 4), (4, 5, 1, 0), (2, 6, 4, 0), (7, 3, 1, 5)])
_uv = me_cube_104.uv_layers.new(name='UVMap')
_uv.uv.foreach_set('vector', [0.0, 0.0, 1.0, 0.0, 1.0, 1.0, 0.0, 1.0, 0.0, 0.0, 1.0, 0.0, 1.0, 1.0, 0.0, 1.0, 0.0, 0.0, 1.0, 0.0, 1.0, 1.0, 0.0, 1.0, 0.0, 0.0, 1.0, 0.0, 1.0, 1.0, 0.0, 1.0, 0.0, 0.0, 1.0, 0.0, 1.0, 1.0, 0.0, 1.0, 0.0, 0.0, 1.0, 0.0, 1.0, 1.0, 0.0, 1.0])
me_cube_104.materials.append(mat_material)
me_cube_104.update()
me_cube_103 = bpy.data.meshes.new('Cube.103')
me_cube_103.from_pydata([(-2.6, -0.1, -1.25), (-2.6, -0.1, 1.25), (-2.6, 0.1, -1.25), (-2.6, 0.1, 1.25), (2.6, -0.1, -1.25), (2.6, -0.1, 1.25), (2.6, 0.1, -1.25), (2.6, 0.1, 1.25)], [], [(0, 1, 3, 2), (2, 3, 7, 6), (6, 7, 5, 4), (4, 5, 1, 0), (2, 6, 4, 0), (7, 3, 1, 5)])
_uv = me_cube_103.uv_layers.new(name='UVMap')
_uv.uv.foreach_set('vector', [0.0, 0.0, 1.0, 0.0, 1.0, 1.0, 0.0, 1.0, 0.0, 0.0, 1.0, 0.0, 1.0, 1.0, 0.0, 1.0, 0.0, 0.0, 1.0, 0.0, 1.0, 1.0, 0.0, 1.0, 0.0, 0.0, 1.0, 0.0, 1.0, 1.0, 0.0, 1.0, 0.0, 0.0, 1.0, 0.0, 1.0, 1.0, 0.0, 1.0, 0.0, 0.0, 1.0, 0.0, 1.0, 1.0, 0.0, 1.0])
me_cube_103.materials.append(mat_material)
me_cube_103.update()
me_cube_102 = bpy.data.meshes.new('Cube.102')
me_cube_102.from_pydata([(-6.2, -0.1, -3.25), (-6.2, -0.1, 3.25), (-6.2, 0.1, -3.25), (-6.2, 0.1, 3.25), (6.2, -0.1, -3.25), (6.2, -0.1, 3.25), (6.2, 0.1, -3.25), (6.2, 0.1, 3.25)], [], [(0, 1, 3, 2), (2, 3, 7, 6), (6, 7, 5, 4), (4, 5, 1, 0), (2, 6, 4, 0), (7, 3, 1, 5)])
_uv = me_cube_102.uv_layers.new(name='UVMap')
_uv.uv.foreach_set('vector', [0.0, 0.0, 1.0, 0.0, 1.0, 1.0, 0.0, 1.0, 0.0, 0.0, 1.0, 0.0, 1.0, 1.0, 0.0, 1.0, 0.0, 0.0, 1.0, 0.0, 1.0, 1.0, 0.0, 1.0, 0.0, 0.0, 1.0, 0.0, 1.0, 1.0, 0.0, 1.0, 0.0, 0.0, 1.0, 0.0, 1.0, 1.0, 0.0, 1.0, 0.0, 0.0, 1.0, 0.0, 1.0, 1.0, 0.0, 1.0])
me_cube_102.materials.append(mat_material)
me_cube_102.update()
me_cube_101 = bpy.data.meshes.new('Cube.101')
me_cube_101.from_pydata([(-6.2, -0.1, -4.5), (-6.2, -0.1, 4.5), (-6.2, 0.1, -4.5), (-6.2, 0.1, 4.5), (6.2, -0.1, -4.5), (6.2, -0.1, 4.5), (6.2, 0.1, -4.5), (6.2, 0.1, 4.5)], [], [(0, 1, 3, 2), (2, 3, 7, 6), (6, 7, 5, 4), (4, 5, 1, 0), (2, 6, 4, 0), (7, 3, 1, 5)])
_uv = me_cube_101.uv_layers.new(name='UVMap')
_uv.uv.foreach_set('vector', [0.0, 0.0, 1.0, 0.0, 1.0, 1.0, 0.0, 1.0, 0.0, 0.0, 1.0, 0.0, 1.0, 1.0, 0.0, 1.0, 0.0, 0.0, 1.0, 0.0, 1.0, 1.0, 0.0, 1.0, 0.0, 0.0, 1.0, 0.0, 1.0, 1.0, 0.0, 1.0, 0.0, 0.0, 1.0, 0.0, 1.0, 1.0, 0.0, 1.0, 0.0, 0.0, 1.0, 0.0, 1.0, 1.0, 0.0, 1.0])
me_cube_101.materials.append(mat_material)
me_cube_101.update()
me_cube_100 = bpy.data.meshes.new('Cube.100')
me_cube_100.from_pydata([(-0.1, -4.0, -4.5), (-0.1, -4.0, 4.5), (-0.1, 4.0, -4.5), (-0.1, 4.0, 4.5), (0.1, -4.0, -4.5), (0.1, -4.0, 4.5), (0.1, 4.0, -4.5), (0.1, 4.0, 4.5)], [], [(0, 1, 3, 2), (2, 3, 7, 6), (6, 7, 5, 4), (4, 5, 1, 0), (2, 6, 4, 0), (7, 3, 1, 5)])
_uv = me_cube_100.uv_layers.new(name='UVMap')
_uv.uv.foreach_set('vector', [0.0, 0.0, 1.0, 0.0, 1.0, 1.0, 0.0, 1.0, 0.0, 0.0, 1.0, 0.0, 1.0, 1.0, 0.0, 1.0, 0.0, 0.0, 1.0, 0.0, 1.0, 1.0, 0.0, 1.0, 0.0, 0.0, 1.0, 0.0, 1.0, 1.0, 0.0, 1.0, 0.0, 0.0, 1.0, 0.0, 1.0, 1.0, 0.0, 1.0, 0.0, 0.0, 1.0, 0.0, 1.0, 1.0, 0.0, 1.0])
me_cube_100.materials.append(mat_material)
me_cube_100.update()
me_cube_099 = bpy.data.meshes.new('Cube.099')
me_cube_099.from_pydata([(-0.1, -4.0, -0.75), (-0.1, -4.0, 0.75), (-0.1, 4.0, -0.75), (-0.1, 4.0, 0.75), (0.1, -4.0, -0.75), (0.1, -4.0, 0.75), (0.1, 4.0, -0.75), (0.1, 4.0, 0.75)], [], [(0, 1, 3, 2), (2, 3, 7, 6), (6, 7, 5, 4), (4, 5, 1, 0), (2, 6, 4, 0), (7, 3, 1, 5)])
_uv = me_cube_099.uv_layers.new(name='UVMap')
_uv.uv.foreach_set('vector', [0.0, 0.0, 1.0, 0.0, 1.0, 1.0, 0.0, 1.0, 0.0, 0.0, 1.0, 0.0, 1.0, 1.0, 0.0, 1.0, 0.0, 0.0, 1.0, 0.0, 1.0, 1.0, 0.0, 1.0, 0.0, 0.0, 1.0, 0.0, 1.0, 1.0, 0.0, 1.0, 0.0, 0.0, 1.0, 0.0, 1.0, 1.0, 0.0, 1.0, 0.0, 0.0, 1.0, 0.0, 1.0, 1.0, 0.0, 1.0])
me_cube_099.materials.append(mat_material)
me_cube_099.update()
me_cube_098 = bpy.data.meshes.new('Cube.098')
me_cube_098.from_pydata([(-0.1, -1.5, -1.25), (-0.1, -1.5, 1.25), (-0.1, 1.5, -1.25), (-0.1, 1.5, 1.25), (0.1, -1.5, -1.25), (0.1, -1.5, 1.25), (0.1, 1.5, -1.25), (0.1, 1.5, 1.25)], [], [(0, 1, 3, 2), (2, 3, 7, 6), (6, 7, 5, 4), (4, 5, 1, 0), (2, 6, 4, 0), (7, 3, 1, 5)])
_uv = me_cube_098.uv_layers.new(name='UVMap')
_uv.uv.foreach_set('vector', [0.0, 0.0, 1.0, 0.0, 1.0, 1.0, 0.0, 1.0, 0.0, 0.0, 1.0, 0.0, 1.0, 1.0, 0.0, 1.0, 0.0, 0.0, 1.0, 0.0, 1.0, 1.0, 0.0, 1.0, 0.0, 0.0, 1.0, 0.0, 1.0, 1.0, 0.0, 1.0, 0.0, 0.0, 1.0, 0.0, 1.0, 1.0, 0.0, 1.0, 0.0, 0.0, 1.0, 0.0, 1.0, 1.0, 0.0, 1.0])
me_cube_098.materials.append(mat_material)
me_cube_098.update()
me_cube_097 = bpy.data.meshes.new('Cube.097')
me_cube_097.from_pydata([(-0.1, -1.5, -1.25), (-0.1, -1.5, 1.25), (-0.1, 1.5, -1.25), (-0.1, 1.5, 1.25), (0.1, -1.5, -1.25), (0.1, -1.5, 1.25), (0.1, 1.5, -1.25), (0.1, 1.5, 1.25)], [], [(0, 1, 3, 2), (2, 3, 7, 6), (6, 7, 5, 4), (4, 5, 1, 0), (2, 6, 4, 0), (7, 3, 1, 5)])
_uv = me_cube_097.uv_layers.new(name='UVMap')
_uv.uv.foreach_set('vector', [0.0, 0.0, 1.0, 0.0, 1.0, 1.0, 0.0, 1.0, 0.0, 0.0, 1.0, 0.0, 1.0, 1.0, 0.0, 1.0, 0.0, 0.0, 1.0, 0.0, 1.0, 1.0, 0.0, 1.0, 0.0, 0.0, 1.0, 0.0, 1.0, 1.0, 0.0, 1.0, 0.0, 0.0, 1.0, 0.0, 1.0, 1.0, 0.0, 1.0, 0.0, 0.0, 1.0, 0.0, 1.0, 1.0, 0.0, 1.0])
me_cube_097.materials.append(mat_material)
me_cube_097.update()
me_cube_096 = bpy.data.meshes.new('Cube.096')
me_cube_096.from_pydata([(-0.1, -4.0, -2.5), (-0.1, -4.0, 2.5), (-0.1, 4.0, -2.5), (-0.1, 4.0, 2.5), (0.1, -4.0, -2.5), (0.1, -4.0, 2.5), (0.1, 4.0, -2.5), (0.1, 4.0, 2.5)], [], [(0, 1, 3, 2), (2, 3, 7, 6), (6, 7, 5, 4), (4, 5, 1, 0), (2, 6, 4, 0), (7, 3, 1, 5)])
_uv = me_cube_096.uv_layers.new(name='UVMap')
_uv.uv.foreach_set('vector', [0.0, 0.0, 1.0, 0.0, 1.0, 1.0, 0.0, 1.0, 0.0, 0.0, 1.0, 0.0, 1.0, 1.0, 0.0, 1.0, 0.0, 0.0, 1.0, 0.0, 1.0, 1.0, 0.0, 1.0, 0.0, 0.0, 1.0, 0.0, 1.0, 1.0, 0.0, 1.0, 0.0, 0.0, 1.0, 0.0, 1.0, 1.0, 0.0, 1.0, 0.0, 0.0, 1.0, 0.0, 1.0, 1.0, 0.0, 1.0])
me_cube_096.materials.append(mat_material)
me_cube_096.update()
me_cube_001 = bpy.data.meshes.new('Cube.001')
me_cube_001.from_pydata([(-0.1, -1.5, -1.25), (-0.1, -1.5, 1.25), (-0.1, 1.5, -1.25), (-0.1, 1.5, 1.25), (0.1, -1.5, -1.25), (0.1, -1.5, 1.25), (0.1, 1.5, -1.25), (0.1, 1.5, 1.25)], [], [(0, 1, 3, 2), (2, 3, 7, 6), (6, 7, 5, 4), (4, 5, 1, 0), (2, 6, 4, 0), (7, 3, 1, 5)])
_uv = me_cube_001.uv_layers.new(name='UVMap')
_uv.uv.foreach_set('vector', [0.0, 0.0, 1.0, 0.0, 1.0, 1.0, 0.0, 1.0, 0.0, 0.0, 1.0, 0.0, 1.0, 1.0, 0.0, 1.0, 0.0, 0.0, 1.0, 0.0, 1.0, 1.0, 0.0, 1.0, 0.0, 0.0, 1.0, 0.0, 1.0, 1.0, 0.0, 1.0, 0.0, 0.0, 1.0, 0.0, 1.0, 1.0, 0.0, 1.0, 0.0, 0.0, 1.0, 0.0, 1.0, 1.0, 0.0, 1.0])
me_cube_001.materials.append(mat_tempdoor)
me_cube_001.update()
me_cube_002 = bpy.data.meshes.new('Cube.002')
me_cube_002.from_pydata([(-4.2, -0.1, -1.25), (-4.2, -0.1, 2.25), (-4.2, 3.8e-07, -1.25), (-4.2, 3.8e-07, 2.25), (4.2, -0.1, -1.25), (4.2, -0.1, 2.25), (4.2, 3.8e-07, -1.25), (4.2, 3.8e-07, 2.25)], [], [(0, 1, 3, 2), (2, 3, 7, 6), (6, 7, 5, 4), (4, 5, 1, 0), (2, 6, 4, 0), (7, 3, 1, 5)])
_uv = me_cube_002.uv_layers.new(name='UVMap')
_uv.uv.foreach_set('vector', [0.0, 0.0, 1.0, 0.0, 1.0, 1.0, 0.0, 1.0, 0.0, 0.0, 1.0, 0.0, 1.0, 1.0, 0.0, 1.0, 0.0, 0.0, 1.0, 0.0, 1.0, 1.0, 0.0, 1.0, 0.0, 0.0, 1.0, 0.0, 1.0, 1.0, 0.0, 1.0, 0.0, 0.0, 1.0, 0.0, 1.0, 1.0, 0.0, 1.0, 0.0, 0.0, 1.0, 0.0, 1.0, 1.0, 0.0, 1.0])
me_cube_002.materials.append(mat_glass)
me_cube_002.update()

# ---- objects
ob_level3ref__convcol_018 = bpy.data.objects.new('Level3Ref -convcol.018', me_cube_094)
ob_level3ref__convcol_017 = bpy.data.objects.new('Level3Ref -convcol.017', me_cube_093)
ob_level3ref__convcol_016 = bpy.data.objects.new('Level3Ref -convcol.016', me_cube_092)
ob_level3ref__convcol_015 = bpy.data.objects.new('Level3Ref -convcol.015', me_cube_084)
ob_level3ref__convcol_014 = bpy.data.objects.new('Level3Ref -convcol.014', me_cube_144)
ob_level3ref__convcol_013 = bpy.data.objects.new('Level3Ref -convcol.013', me_cube_143)
ob_level3ref__convcol_012 = bpy.data.objects.new('Level3Ref -convcol.012', me_cube_083)
ob_level3ref__convcol_011 = bpy.data.objects.new('Level3Ref -convcol.011', me_cube_091)
ob_level3ref__convcol_010 = bpy.data.objects.new('Level3Ref -convcol.010', me_cube_090)
ob_level3ref__convcol_009 = bpy.data.objects.new('Level3Ref -convcol.009', me_cube_080)
ob_level3ref__convcol_008 = bpy.data.objects.new('Level3Ref -convcol.008', me_cube_079)
ob_level3ref__convcol_007 = bpy.data.objects.new('Level3Ref -convcol.007', me_cube_089)
ob_level3ref__convcol_006 = bpy.data.objects.new('Level3Ref -convcol.006', me_cube_088)
ob_level3ref__convcol_005 = bpy.data.objects.new('Level3Ref -convcol.005', me_cube_071)
ob_level3ref__convcol_004 = bpy.data.objects.new('Level3Ref -convcol.004', me_cube_063)
ob_level3ref__convcol_003 = bpy.data.objects.new('Level3Ref -convcol.003', me_cube_087)
ob_level3ref__convcol_002 = bpy.data.objects.new('Level3Ref -convcol.002', me_cube_095)
ob_level3ref__convcol_001 = bpy.data.objects.new('Level3Ref -convcol.001', me_cube_057)
ob_level3ref__convcol = bpy.data.objects.new('Level3Ref -convcol', me_cube_049)
ob_level3geo = bpy.data.objects.new('Level3Geo', me_plane_003)
ob_level3collider_convcolonly_010 = bpy.data.objects.new('Level3Collider-convcolonly.010', me_cube_127)
ob_level3collider_convcolonly_009 = bpy.data.objects.new('Level3Collider-convcolonly.009', me_cube_122)
ob_level3collider_convcolonly_008 = bpy.data.objects.new('Level3Collider-convcolonly.008', me_cube_104)
ob_level3collider_convcolonly_007 = bpy.data.objects.new('Level3Collider-convcolonly.007', me_cube_103)
ob_level3collider_convcolonly_006 = bpy.data.objects.new('Level3Collider-convcolonly.006', me_cube_102)
ob_level3collider_convcolonly_005 = bpy.data.objects.new('Level3Collider-convcolonly.005', me_cube_101)
ob_level3collider_convcolonly_004 = bpy.data.objects.new('Level3Collider-convcolonly.004', me_cube_100)
ob_level3collider_convcolonly_003 = bpy.data.objects.new('Level3Collider-convcolonly.003', me_cube_099)
ob_level3collider_convcolonly_002 = bpy.data.objects.new('Level3Collider-convcolonly.002', me_cube_098)
ob_level3collider_convcolonly_001 = bpy.data.objects.new('Level3Collider-convcolonly.001', me_cube_097)
ob_level3collider_convcolonly = bpy.data.objects.new('Level3Collider-convcolonly', me_cube_096)
ob_point = bpy.data.objects.new('Point', light_point)
ob_point_001 = bpy.data.objects.new('Point.001', light_point_001)
ob_point_002 = bpy.data.objects.new('Point.002', light_point_002)
ob_tempdoor__convcol = bpy.data.objects.new('TempDoor -convcol', me_cube_001)
ob_tempglass__convcol = bpy.data.objects.new('TempGlass -convcol', me_cube_002)

# ---- transforms, parenting, visibility, modifiers, constraints
ob_level3ref__convcol_018.location = (4.1, -3.1, 7.1)
ob_level3ref__convcol_017.location = (5.9, -3.1, 7.1)
ob_level3ref__convcol_016.location = (-5.9, -3.1, 1.9)
ob_level3ref__convcol_015.location = (-2.9, -2.1, 7.25)
ob_level3ref__convcol_014.location = (-2.0, -2.1, 4.0)
ob_level3ref__convcol_013.location = (2.0, -2.1, 6.0)
ob_level3ref__convcol_012.location = (-1.1, -2.1, 7.25)
ob_level3ref__convcol_011.location = (-4.1, -3.1, 1.9)
ob_level3ref__convcol_010.location = (-2.9, -3.1, 2.6)
ob_level3ref__convcol_009.location = (2.9, -2.1, 8.25)
ob_level3ref__convcol_008.location = (1.1, -2.1, 8.25)
ob_level3ref__convcol_007.location = (-1.1, -3.1, 2.6)
ob_level3ref__convcol_006.location = (1.1, -3.1, 4.6)
ob_level3ref__convcol_005.location = (4.1, -2.1, 6.0)
ob_level3ref__convcol_004.location = (-5.0, -2.1, 1.0)
ob_level3ref__convcol_003.location = (2.9, -3.1, 4.6)
ob_level3ref__convcol_002.location = (4.1, 1.9, 7.0)
ob_level3ref__convcol_001.location = (5.0, -2.1, 8.0)
ob_level3ref__convcol.location = (5.0, -0.1, 4.9)
ob_level3geo.location = (0.2214, 0.45, 4.786)
ob_level3collider_convcolonly_010.location = (-1.907e-06, 0.0, -0.1)
ob_level3collider_convcolonly_009.location = (-1.907e-06, 0.0, 9.1)
ob_level3collider_convcolonly_008.location = (-3.6, 4.1, 1.25)
ob_level3collider_convcolonly_007.location = (3.6, 4.1, 1.25)
ob_level3collider_convcolonly_006.location = (-1.907e-06, 4.1, 5.75)
ob_level3collider_convcolonly_005.location = (-1.907e-06, -4.1, 4.5)
ob_level3collider_convcolonly_004.location = (-6.1, 0.0, 4.5)
ob_level3collider_convcolonly_003.location = (6.1, 0.0, 8.25)
ob_level3collider_convcolonly_002.location = (6.1, 2.5, 6.25)
ob_level3collider_convcolonly_001.location = (6.1, -2.5, 6.25)
ob_level3collider_convcolonly.location = (6.1, 0.0, 2.5)
ob_point.location = (0.0, 0.0, 6.0)
ob_point_001.location = (-4.0, 0.0, 4.0)
ob_point_002.location = (4.0, 0.0, 8.0)
ob_tempdoor__convcol.location = (6.2, 0.0, 6.25)
ob_tempglass__convcol.location = (-1.907e-06, 4.2, 5.75)

# ---- collection membership
col_collection.objects.link(ob_level3ref__convcol_018)
col_collection.objects.link(ob_level3ref__convcol_017)
col_collection.objects.link(ob_level3ref__convcol_016)
col_collection.objects.link(ob_level3ref__convcol_015)
col_collection.objects.link(ob_level3ref__convcol_014)
col_collection.objects.link(ob_level3ref__convcol_013)
col_collection.objects.link(ob_level3ref__convcol_012)
col_collection.objects.link(ob_level3ref__convcol_011)
col_collection.objects.link(ob_level3ref__convcol_010)
col_collection.objects.link(ob_level3ref__convcol_009)
col_collection.objects.link(ob_level3ref__convcol_008)
col_collection.objects.link(ob_level3ref__convcol_007)
col_collection.objects.link(ob_level3ref__convcol_006)
col_collection.objects.link(ob_level3ref__convcol_005)
col_collection.objects.link(ob_level3ref__convcol_004)
col_collection.objects.link(ob_level3ref__convcol_003)
col_collection.objects.link(ob_level3ref__convcol_002)
col_collection.objects.link(ob_level3ref__convcol_001)
col_collection.objects.link(ob_level3ref__convcol)
col_collection.objects.link(ob_level3geo)
col_collection.objects.link(ob_level3collider_convcolonly_010)
col_collection.objects.link(ob_level3collider_convcolonly_009)
col_collection.objects.link(ob_level3collider_convcolonly_008)
col_collection.objects.link(ob_level3collider_convcolonly_007)
col_collection.objects.link(ob_level3collider_convcolonly_006)
col_collection.objects.link(ob_level3collider_convcolonly_005)
col_collection.objects.link(ob_level3collider_convcolonly_004)
col_collection.objects.link(ob_level3collider_convcolonly_003)
col_collection.objects.link(ob_level3collider_convcolonly_002)
col_collection.objects.link(ob_level3collider_convcolonly_001)
col_collection.objects.link(ob_level3collider_convcolonly)
col_collection.objects.link(ob_point)
col_collection.objects.link(ob_point_001)
col_collection.objects.link(ob_point_002)
col_collection.objects.link(ob_tempdoor__convcol)
col_collection.objects.link(ob_tempglass__convcol)

# ---- scene / render settings (as saved in the file)
scene.frame_start = 1; scene.frame_end = 250; scene.frame_set(1)
scene.render.engine = 'BLENDER_EEVEE_NEXT'
scene.render.bake_bias = 0.0
scene.render.bake_samples = 0
scene.cycles.sampling_pattern = 'TABULATED_SOBOL'
scene.eevee.use_volume_custom_range = False
bpy.context.view_layer.update()

# ---- added for rendering (the .blend has no active camera): camera
cam_auto = bpy.data.cameras.new('AutoCamera')
cam_auto.lens = 50.0
cam_auto.sensor_width = 36.0
cam_auto.clip_end = 1000.0
ob_auto_camera = bpy.data.objects.new('AutoCamera', cam_auto)
scene.collection.objects.link(ob_auto_camera)
ob_auto_camera.location = (17.526, -20.9712, 18.4808)
ob_auto_camera.rotation_euler = (1.09748, -7.21219e-08, 0.694738)
scene.camera = ob_auto_camera
bpy.context.view_layer.update()
